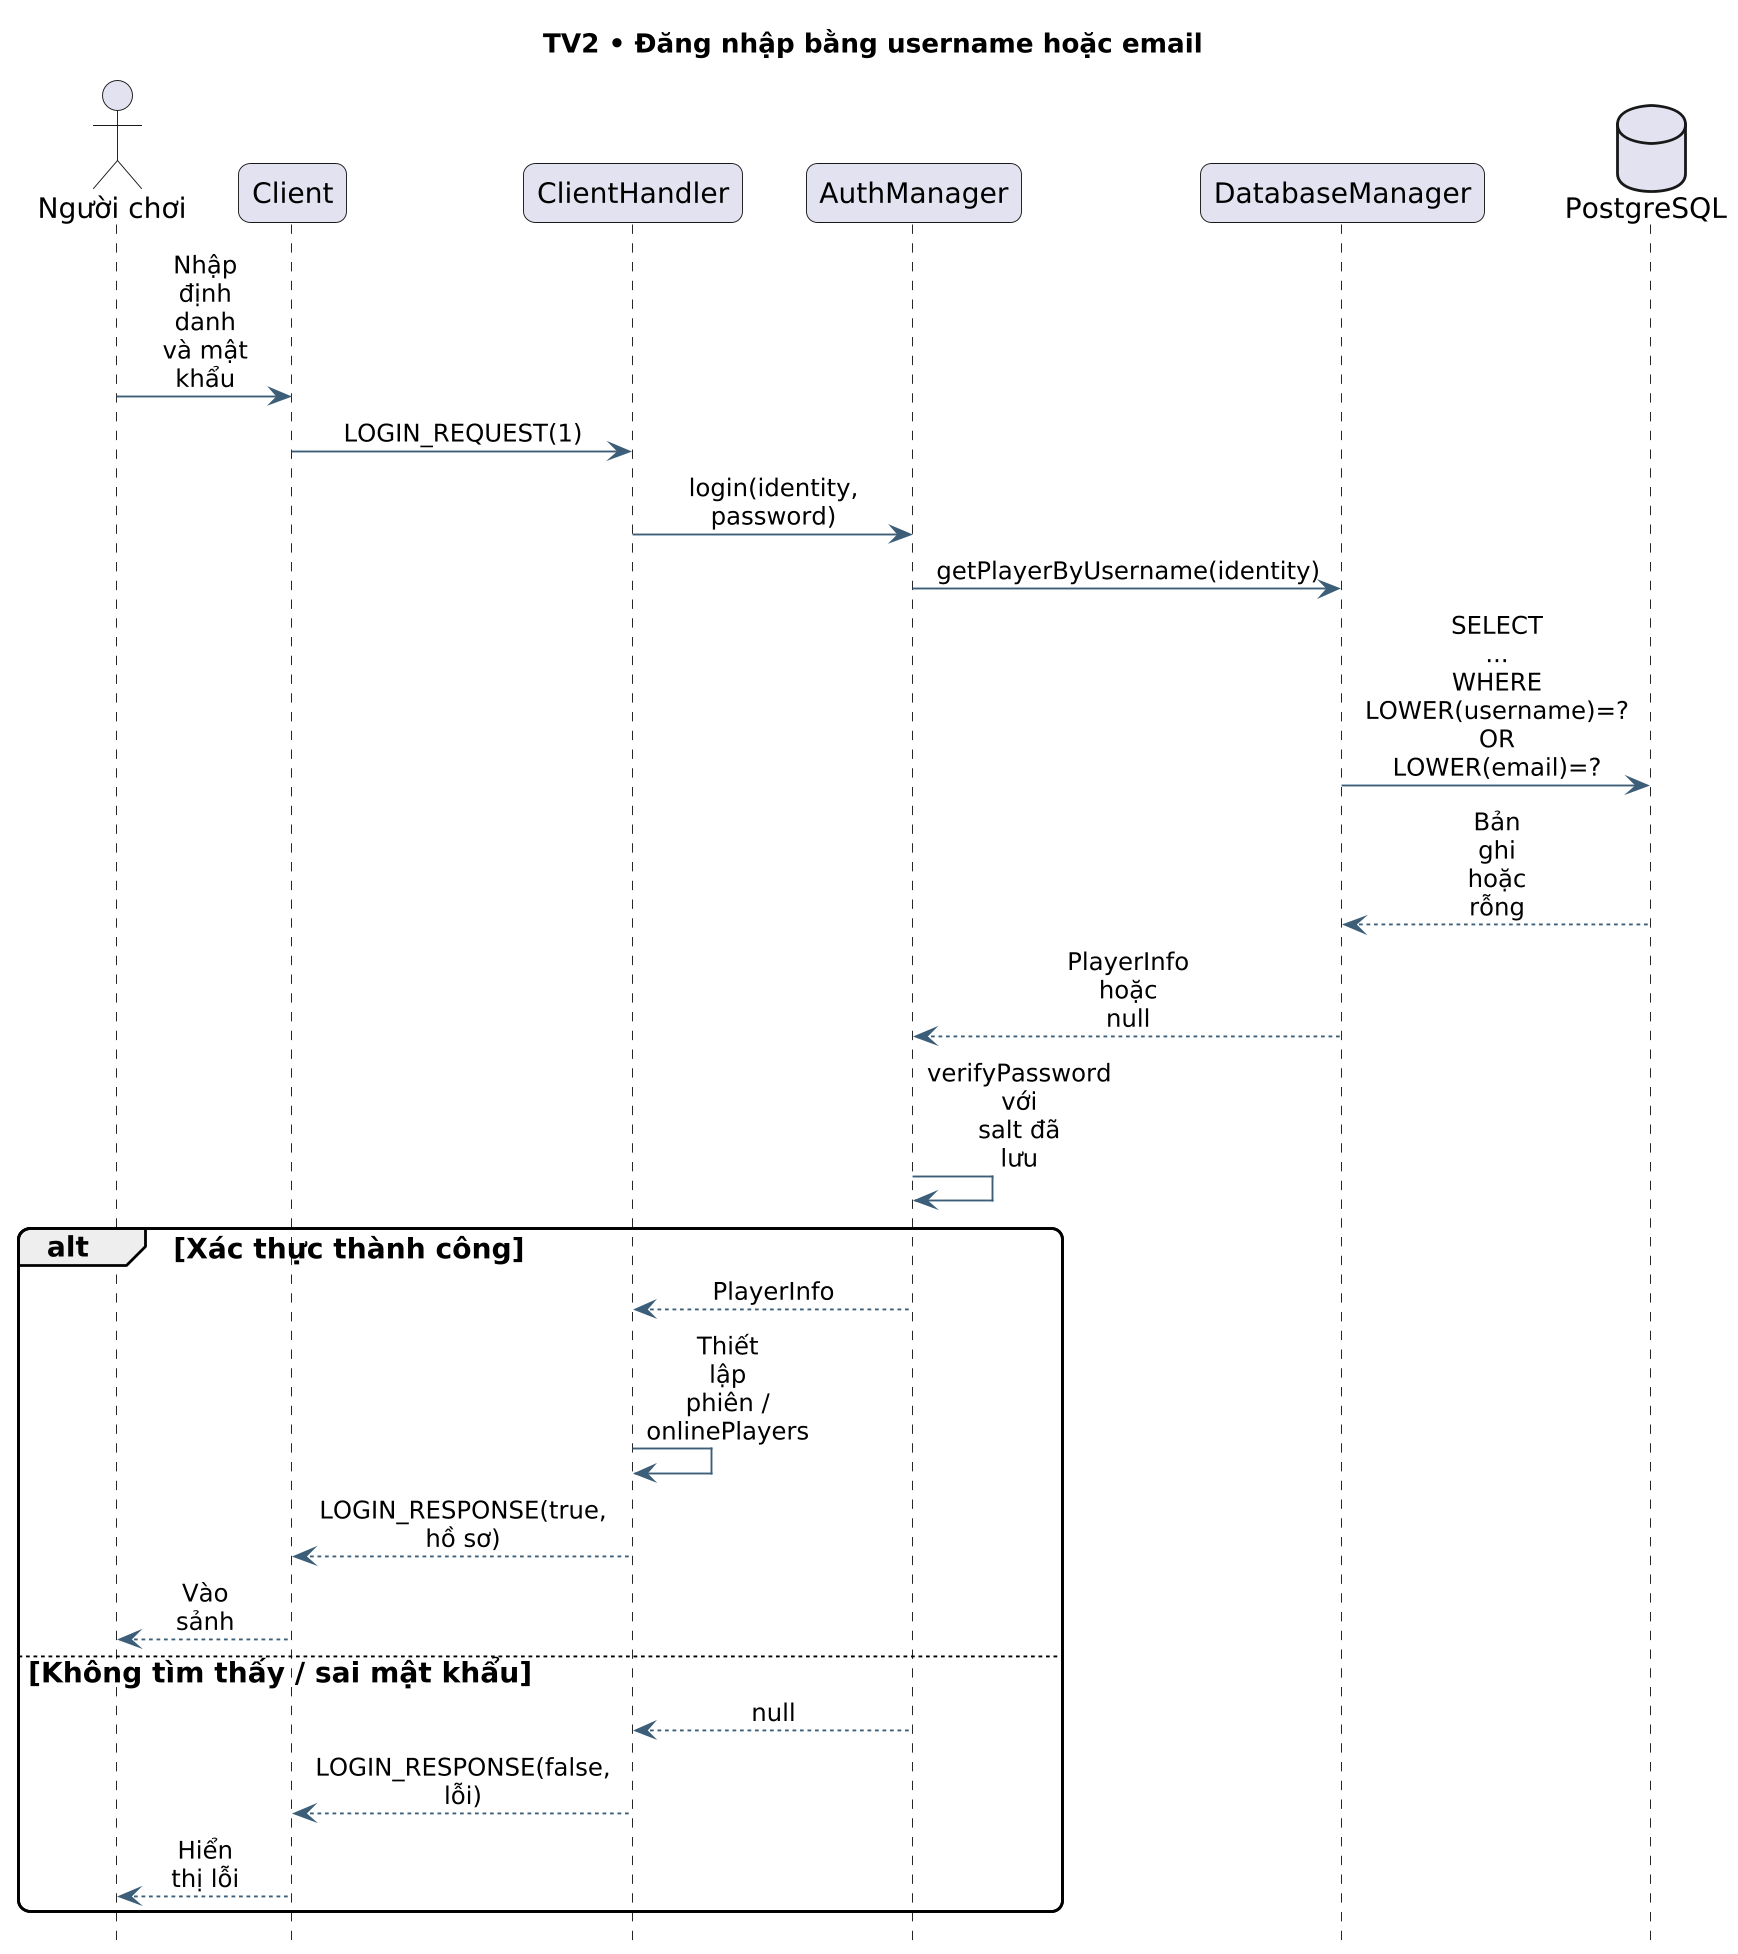

The diagram above was rendered by PlantUML. Its source (embedded in the PNG):
@startuml
skinparam backgroundColor white
skinparam defaultFontName DejaVu Sans
skinparam defaultFontSize 15
skinparam shadowing false
skinparam dpi 180
skinparam ArrowColor #3D5E78
skinparam ArrowFontSize 13
skinparam roundcorner 12
skinparam sequenceMessageAlign center
skinparam maxMessageSize 46
skinparam ParticipantPadding 12
skinparam BoxPadding 10
skinparam usecaseBackgroundColor #EDF4FA
skinparam usecaseBorderColor #3D5E78
skinparam activityBackgroundColor #EDF4FA
skinparam activityBorderColor #3D5E78
skinparam activityDiamondBackgroundColor #FFF1D6
skinparam componentBackgroundColor #E8F3ED
skinparam componentBorderColor #3D5E78
skinparam NoteBackgroundColor #FFF5DC
skinparam NoteBorderColor #A58842
hide footbox
title TV2 • Đăng nhập bằng username hoặc email

actor "Người chơi" as P
participant "Client" as C
participant "ClientHandler" as H
participant "AuthManager" as A
participant "DatabaseManager" as D
database "PostgreSQL" as DB
P -> C : Nhập định danh và mật khẩu
C -> H : LOGIN_REQUEST(1)
H -> A : login(identity, password)
A -> D : getPlayerByUsername(identity)
D -> DB : SELECT ... WHERE LOWER(username)=?\nOR LOWER(email)=?
DB --> D : Bản ghi hoặc rỗng
D --> A : PlayerInfo hoặc null
A -> A : verifyPassword với salt đã lưu
alt Xác thực thành công
 A --> H : PlayerInfo
 H -> H : Thiết lập phiên / onlinePlayers
 H --> C : LOGIN_RESPONSE(true, hồ sơ)
 C --> P : Vào sảnh
else Không tìm thấy / sai mật khẩu
 A --> H : null
 H --> C : LOGIN_RESPONSE(false, lỗi)
 C --> P : Hiển thị lỗi
end

@enduml